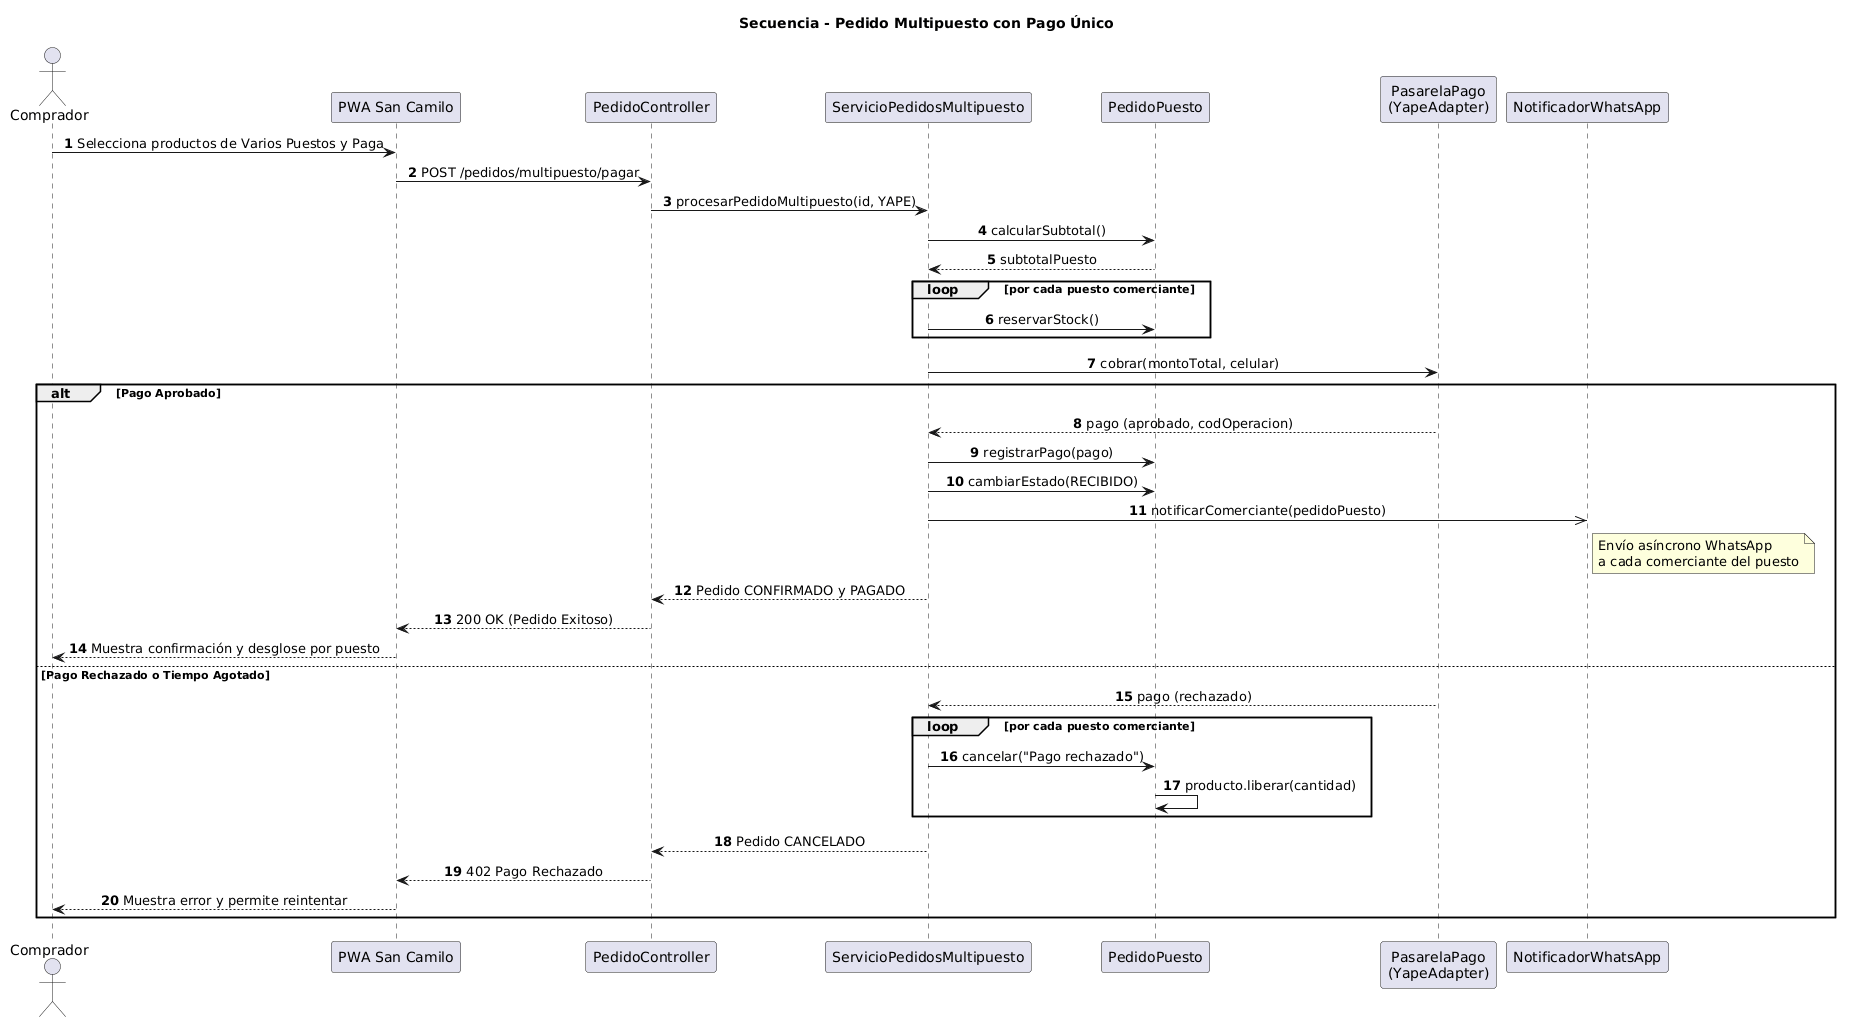

The diagram above was rendered by PlantUML. Its source (embedded in the PNG):
@startuml
skinparam shadowing false
skinparam defaultFontName Arial
skinparam sequenceMessageAlign center
autonumber

title Secuencia - Pedido Multipuesto con Pago Único

actor Comprador
participant "PWA San Camilo" as UI
participant "PedidoController" as C
participant "ServicioPedidosMultipuesto" as S
participant "PedidoPuesto" as PP
participant "PasarelaPago\n(YapeAdapter)" as G
participant "NotificadorWhatsApp" as N

Comprador -> UI : Selecciona productos de Varios Puestos y Paga
UI -> C : POST /pedidos/multipuesto/pagar
C -> S : procesarPedidoMultipuesto(id, YAPE)
S -> PP : calcularSubtotal()
PP --> S : subtotalPuesto

loop por cada puesto comerciante
    S -> PP : reservarStock()
end

S -> G : cobrar(montoTotal, celular)

alt Pago Aprobado
    G --> S : pago (aprobado, codOperacion)
    S -> PP : registrarPago(pago)
    S -> PP : cambiarEstado(RECIBIDO)
    S ->> N : notificarComerciante(pedidoPuesto)
    note right of N: Envío asíncrono WhatsApp\na cada comerciante del puesto
    S --> C : Pedido CONFIRMADO y PAGADO
    C --> UI : 200 OK (Pedido Exitoso)
    UI --> Comprador : Muestra confirmación y desglose por puesto
else Pago Rechazado o Tiempo Agotado
    G --> S : pago (rechazado)
    loop por cada puesto comerciante
        S -> PP : cancelar("Pago rechazado")
        PP -> PP : producto.liberar(cantidad)
    end
    S --> C : Pedido CANCELADO
    C --> UI : 402 Pago Rechazado
    UI --> Comprador : Muestra error y permite reintentar
end
@enduml